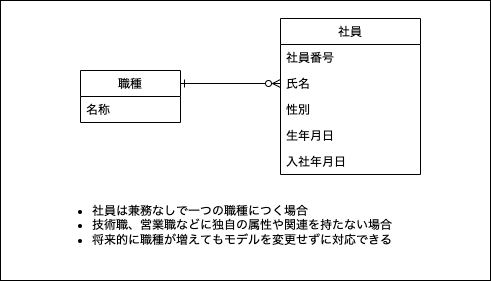

The diagram above was exported from draw.io. Its source (the exported page's mxGraphModel, read from the mxfile embedded in the PNG):
<mxGraphModel dx="518" dy="634" grid="1" gridSize="10" guides="1" tooltips="1" connect="1" arrows="1" fold="1" page="1" pageScale="1" pageWidth="850" pageHeight="1100" math="0" shadow="0">
  <root>
    <mxCell id="0" />
    <mxCell id="1" parent="0" />
    <mxCell id="34" value="" style="rounded=0;whiteSpace=wrap;html=1;" parent="1" vertex="1">
      <mxGeometry x="130" y="30" width="490" height="280" as="geometry" />
    </mxCell>
    <mxCell id="38" value="社員" style="swimlane;fontStyle=0;childLayout=stackLayout;horizontal=1;startSize=26;fillColor=none;horizontalStack=0;resizeParent=1;resizeParentMax=0;resizeLast=0;collapsible=0;marginBottom=0;swimlaneLine=1;strokeColor=default;connectable=1;allowArrows=1;" parent="1" vertex="1">
      <mxGeometry x="410" y="48" width="140" height="156" as="geometry">
        <mxRectangle x="390" y="120" width="80" height="26" as="alternateBounds" />
      </mxGeometry>
    </mxCell>
    <mxCell id="46" value="社員番号" style="text;strokeColor=none;fillColor=none;align=left;verticalAlign=top;spacingLeft=4;spacingRight=4;overflow=hidden;rotatable=0;points=[[0,0.5],[1,0.5]];portConstraint=eastwest;" parent="38" vertex="1">
      <mxGeometry y="26" width="140" height="26" as="geometry" />
    </mxCell>
    <mxCell id="70" value="氏名" style="text;strokeColor=none;fillColor=none;align=left;verticalAlign=top;spacingLeft=4;spacingRight=4;overflow=hidden;rotatable=0;points=[[0,0.5],[1,0.5]];portConstraint=eastwest;" parent="38" vertex="1">
      <mxGeometry y="52" width="140" height="26" as="geometry" />
    </mxCell>
    <mxCell id="75" value="性別" style="text;strokeColor=none;fillColor=none;align=left;verticalAlign=top;spacingLeft=4;spacingRight=4;overflow=hidden;rotatable=0;points=[[0,0.5],[1,0.5]];portConstraint=eastwest;" vertex="1" parent="38">
      <mxGeometry y="78" width="140" height="26" as="geometry" />
    </mxCell>
    <mxCell id="74" value="生年月日" style="text;strokeColor=none;fillColor=none;align=left;verticalAlign=top;spacingLeft=4;spacingRight=4;overflow=hidden;rotatable=0;points=[[0,0.5],[1,0.5]];portConstraint=eastwest;" vertex="1" parent="38">
      <mxGeometry y="104" width="140" height="26" as="geometry" />
    </mxCell>
    <mxCell id="73" value="入社年月日" style="text;strokeColor=none;fillColor=none;align=left;verticalAlign=top;spacingLeft=4;spacingRight=4;overflow=hidden;rotatable=0;points=[[0,0.5],[1,0.5]];portConstraint=eastwest;" vertex="1" parent="38">
      <mxGeometry y="130" width="140" height="26" as="geometry" />
    </mxCell>
    <mxCell id="66" style="edgeStyle=none;html=1;entryX=0;entryY=0.5;entryDx=0;entryDy=0;startArrow=ERone;startFill=0;endArrow=ERzeroToMany;endFill=0;exitX=1;exitY=0.25;exitDx=0;exitDy=0;" parent="1" source="64" target="70" edge="1">
      <mxGeometry relative="1" as="geometry" />
    </mxCell>
    <mxCell id="64" value="職種" style="swimlane;fontStyle=0;childLayout=stackLayout;horizontal=1;startSize=26;fillColor=none;horizontalStack=0;resizeParent=1;resizeParentMax=0;resizeLast=0;collapsible=0;marginBottom=0;swimlaneLine=1;strokeColor=default;connectable=1;allowArrows=1;" parent="1" vertex="1">
      <mxGeometry x="210" y="100" width="100" height="52" as="geometry">
        <mxRectangle x="390" y="120" width="80" height="26" as="alternateBounds" />
      </mxGeometry>
    </mxCell>
    <mxCell id="65" value="名称" style="text;strokeColor=none;fillColor=none;align=left;verticalAlign=top;spacingLeft=4;spacingRight=4;overflow=hidden;rotatable=0;points=[[0,0.5],[1,0.5]];portConstraint=eastwest;" parent="64" vertex="1">
      <mxGeometry y="26" width="100" height="26" as="geometry" />
    </mxCell>
    <mxCell id="72" value="&lt;ul&gt;&lt;li&gt;社員は兼務なしで一つの職種につく場合&lt;/li&gt;&lt;li&gt;技術職、営業職などに独自の属性や関連を持たない場合&lt;/li&gt;&lt;li&gt;将来的に職種が増えてもモデルを変更せずに対応できる&lt;/li&gt;&lt;/ul&gt;" style="text;html=1;strokeColor=none;fillColor=none;align=left;verticalAlign=middle;whiteSpace=wrap;rounded=0;" parent="1" vertex="1">
      <mxGeometry x="180" y="240" width="410" height="30" as="geometry" />
    </mxCell>
  </root>
</mxGraphModel>